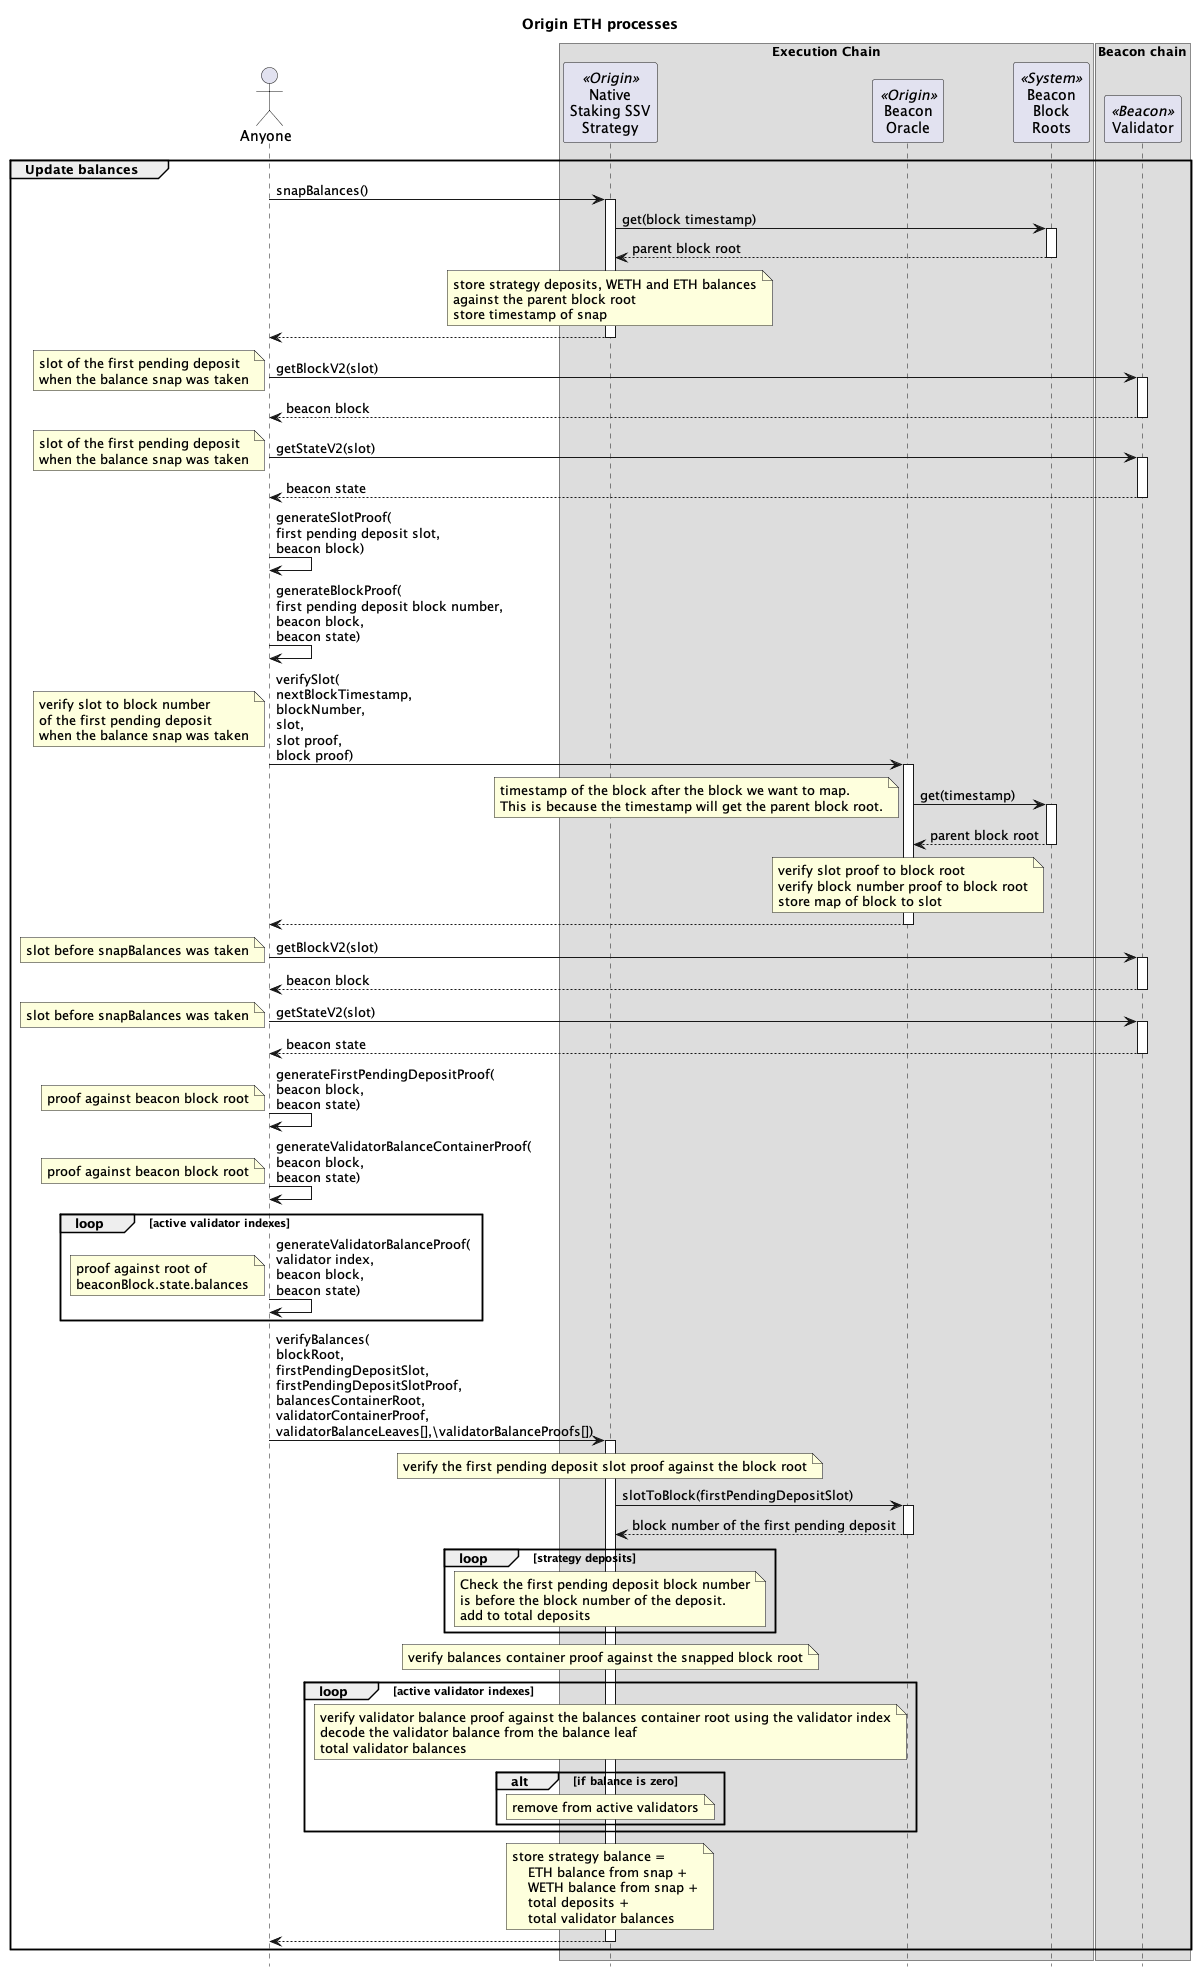

The diagram above was rendered by PlantUML. Its source (embedded in the PNG):
@startuml

skinparam tabSize 2
hide footbox

title "Origin ETH processes"

actor "Anyone" as sender
' actor "Block\nBuilder\n(MEV)" as mev
' actor "Registrator\n(Relayer)" as reg <<Origin>>
' actor "Strategist\n(2/8 Safe)" as strategist <<Origin>>
' actor "Governor\n(Timelock)" as gov <<Origin>>
' actor "Treasury" as treasury <<Origin>>
' participant "API" as api <<P2P>>
' actor "Operators" as ssvOp <<SSV>>

box "Execution Chain"
' participant "Harvester" as harv <<Origin>>
' participant "Dripper" as drip <<Origin>>
' participant "Vault" as vault <<Origin>>
participant "Native\nStaking SSV\nStrategy" as nativeStrat <<Origin>>
' participant "Fee\nAccumulator" as feeAccum <<Origin>>
' participant "SSV Network" as ssvNet <<SSV>>
' participant "Token" as ssv <<SSV>>
' participant "WETH" as weth <<Wrapped ETH>>
participant "Beacon\nOracle" as bo <<Origin>>
' participant "Beacon\nDeposit\nContract" as dep <<System>>
participant "Beacon\nBlock\nRoots" as roots <<System>>
end box

box "Beacon chain"
participant "Validator" as val <<Beacon>>
end box

' group Governor initializes the Native Staking Strategy

' gov -> nativeStrat : initialize()
' activate nativeStrat
' nativeStrat -> ssv : approve(\nSSV Network,\namount)
' activate ssv
' note right : Native Staking Strategy approves\nSSV Network to spend\nSSV tokens
' return
' nativeStrat -> ssvNet : setFeeRecipientAddress(\nFeeAccumulator)
' activate ssvNet
' note right : set FeeAccumulator\nto receive MEV rewards
' return
' return

' gov -> ssv : transfer(\nfrom\nto\namount)
' activate ssv
' note right : transfer SSV tokens\nfrom Governor\nto Native Staking Strategy
' return

' end group

' group Registrator creates a new SSV validator

' reg -> api: POST\neth/staking/ssv/request/create\nuuid,\nvalidatorsCount,\ntype,\nwithdrawalAddress,\nfeeRecipientAddress,\nssvOwnerAddress,\noperationPeriodInDays,\namountPerValidator,\nwithdrawalCredentialsType
' activate api
' note right
' withdrawalAddress is Native Staking Strategy
' feeRecipientAddress is FeeAccumulator contract
' ssvOwnerAddress is Native Staking Strategy
' type is with-encrypt-key
' ecdhPublicKey public key for encrypting the validator keys
' operationPeriodInDays is 0 if not the first validator in the cluster
' amountPerValidator 1 ETH in Gwei to limit front-run deposits
' withdrawalCredentialsType 0x02 for compounding validators
' end note
' api -> api: private key
' note right : generate a validator private key
' api -> api: split(key)
' note right : splits validator key into multiple KeyShares
' return

' reg -> api: GET\neth/staking/ssv/request/status/uuid
' activate api
' return status,\npubkey\nvalidatorRegistration,\nshareData
' note right : validatorRegistration contains the operatorIds and cluster details

' reg -> nativeStrat : registerSsvValidators(\npublicKeys[],\noperatorIds,\nsharesData[],\nssvAmount,\ncluster)
' activate nativeStrat
' note right
' cluster data:
' The number of validators in the cluster
' The index of network fees related to this cluster
' The last index calculated for the cluster
' Flag indicating whether the cluster is active
' The SSV balance of the cluster
' end note
' nativeStrat -> ssvNet : bulkRegisterValidator(\npublicKeys[],\noperatorIds,\nsharesData[],\nssvAmount,\ncluster)
' activate ssvNet
' ssvNet -> ssv : transferFrom(\nfrom\nto\namount)
' activate ssv
' note right: for the first validator\ntransfer SSV tokens\nfrom NodeDelegator\nto SSV Network
' return
' return
' return

' end group

' ... 20 minutes ...

' group Deposit to a new SSV validator

' reg -> api: GET\neth/staking/ssv/request/deposit-data/uuid
' activate api
' return status,\ndepositData
' note right : depositData contains the signature and deposit root

' reg -> nativeStrat : stakeEth(\npubkey,\nsignature,\ndeposit root,\namountGwei)
' activate nativeStrat
' nativeStrat -> weth : withdraw(amountGwei * 1 Gwei)
' activate weth
' note right : WETH burned for ETH
' return ETH

' nativeStrat -> dep : deposit(\npubkey,\nwithdrawal_credentials,\nsignature,\ndeposit root)
' activate dep
' note left
' ETH from Native Staking Strategy is sent to Beacon Deposit.
' Withdrawal credential is the Native Staking Strategy
' end note
' return

' note over nativeStrat
' store deposit pubKeyHash, amountGwei, blockNumber and depositRoot
' end note

' return

' ... Beacon chain slot created for the block ...

' note over val : Pending deposit added\nBeaconBlock.state.PendingDeposits[index]

' ... 13 minutes to many days depending on the deposit queue ...

' note over val
' Validator registered in
' BeaconBlock.state.validators[validatorIndex]
' Validator balance created in
' BeaconBlock.state.balances[balanceIndex]
' end note

' ... four validators are activated each epoch from the Validator Queue (1-10 days) ...

' note over val
' Validator pending activation
' Will activate when another 31 ETH is deposited
' end note
' end group

' group Deposit more to existing validator

' reg -> api: POST\neth/staking/direct/increment-request/create\nuuid\npubkeys,amountPerValidator,withdrawalAddress
' activate api
' note right: amountPerValidator is in Gwei
' return 

' reg -> api: GET\neth/staking/eth/staking/increment-request/status/uuid
' activate api
' return status,\ndepositData
' note right : depositData contains the signature and deposit root

' reg -> nativeStrat : stakeEth(\npubkey,\nsignature,\ndeposit root,\namountGwei)
' activate nativeStrat
' nativeStrat -> weth : withdraw(amountGwei * 1 Gwei)
' activate weth
' note right : WETH burned for ETH
' return ETH

' nativeStrat -> dep : deposit(\npubkey,\nwithdrawal_credentials,\nsignature,\ndeposit root)
' activate dep
' note left
' ETH from Native Staking Strategy is sent to Beacon Deposit.
' Withdrawal credential is the Native Staking Strategy
' end note
' return

' note over nativeStrat
' store deposit pubKeyHash, amountGwei, blockNumber and depositRoot
' end note
' return

' ... Beacon chain slot created for the block ...

' note over val : Pending deposit added\nBeaconBlock.state.PendingDeposits[index]

' ... 13 minutes to many days depending on the deposit queue ...

' note over val: Validator balance updated\nBeaconBlock.state.balances[balanceIndex]

' ... end of the epoch ...

' note over val: Validator activated if >= 32 ETH

' end group

' group Verify validator deposit

' sender -> val : getBlockV2(slot)
' note left : slot the deposit was\ncreated on the execution layer
' activate val
' return beacon block

' sender -> val : getStateV2(slot)
' note left : slot the deposit was\ncreated on the execution layer
' activate val
' return beacon state

' sender -> sender : generateSlotProof(\nslot,\nbeacon block)
' sender -> sender : generateBlockProof(\nblock number,\nbeacon block,\nbeacon state)

' ' map block number to slot in Beacon Oracle
' sender -> bo : verifySlot(\nnextBlockTimestamp,\nblockNumber,\nslot,\nslot proof,\nblock proof)
' activate bo
' bo -> roots : get(timestamp)
' note left
' timestamp of the block after the block we want to map.
' This is because the timestamp will get the parent block root.
' end note
' activate roots
' return parent block root
' note over bo
' verify slot proof to block root
' verify block number proof to block root
' store map of block to slot
' end note
' return

' sender -> val : getBlockV2(slot)
' note left : slot after the deposit was processed
' activate val
' return beacon block

' sender -> val : getStateV2(slot)
' note left : slot after the deposit was processed
' activate val
' return beacon state

' sender -> sender : generateValidatorPubKeyProof(\nvalidator index,\nbeacon block,\nbeacon state)
' sender -> sender : generateFirstPendingDepositSlotProof(\nbeacon block,\nbeacon state)

' sender -> nativeStrat : verifyDeposit(\ndepositDataRoot,\nparentBlockTimestamp,\nmappedBlockNumber,\nvalidatorIndex,\nfirstPendingDepositSlot,\nvalidatorPubKeyProof,\nfirstPendingDepositSlotProof)
' activate nativeStrat

' note over nativeStrat : deposit needs to be before\nor at the mapped block number

' nativeStrat -> bo : slotToBlock(\nmappedBlockNumber)
' note left : map the block number to a slot
' activate bo
' return slot

' note over nativeStrat : Check the mapped slot is\nbefore the first pending deposit slot

' nativeStrat -> roots : get(timestamp)
' note left
' timestamp of the block after the block we want to verify.
' This is because the timestamp will get the parent block root.
' end note
' activate roots
' return parent block root

' note over nativeStrat
' verify the pub key hash saved with the deposit is for the validator index
' verify the slot of the first pending deposit is after the deposit was processed
' remove the deposit
' add validator to active validators if not already
' end note

' end group

group Update balances

sender -> nativeStrat : snapBalances()
activate nativeStrat
nativeStrat -> roots : get(block timestamp)
activate roots
return parent block root
note over nativeStrat
store strategy deposits, WETH and ETH balances
against the parent block root
store timestamp of snap
end note
return


sender -> val : getBlockV2(slot)
note left : slot of the first pending deposit\nwhen the balance snap was taken
activate val
return beacon block

sender -> val : getStateV2(slot)
note left : slot of the first pending deposit\nwhen the balance snap was taken
activate val
return beacon state

sender -> sender : generateSlotProof(\nfirst pending deposit slot,\nbeacon block)
sender -> sender : generateBlockProof(\nfirst pending deposit block number,\nbeacon block,\nbeacon state)

' map block number to slot in Beacon Oracle
sender -> bo : verifySlot(\nnextBlockTimestamp,\nblockNumber,\nslot,\nslot proof,\nblock proof)
note left : verify slot to block number\nof the first pending deposit\nwhen the balance snap was taken
activate bo
bo -> roots : get(timestamp)
note left
timestamp of the block after the block we want to map.
This is because the timestamp will get the parent block root.
end note
activate roots
return parent block root
note over bo
verify slot proof to block root
verify block number proof to block root
store map of block to slot
end note
return

sender -> val : getBlockV2(slot)
note left : slot before snapBalances was taken
activate val
return beacon block

sender -> val : getStateV2(slot)
note left : slot before snapBalances was taken
activate val
return beacon state

sender -> sender : generateFirstPendingDepositProof(\nbeacon block,\nbeacon state)
note left : proof against beacon block root
sender -> sender : generateValidatorBalanceContainerProof(\nbeacon block,\nbeacon state)
note left : proof against beacon block root
loop active validator indexes
sender -> sender : generateValidatorBalanceProof(\nvalidator index,\nbeacon block,\nbeacon state)
note left: proof against root of\nbeaconBlock.state.balances
end

sender -> nativeStrat : verifyBalances(\nblockRoot,\nfirstPendingDepositSlot,\nfirstPendingDepositSlotProof,\nbalancesContainerRoot,\nvalidatorContainerProof,\nvalidatorBalanceLeaves[],\validatorBalanceProofs[])
activate nativeStrat

note over nativeStrat
    verify the first pending deposit slot proof against the block root
end note

nativeStrat -> bo : slotToBlock(firstPendingDepositSlot)
activate bo
return block number of the first pending deposit

loop strategy deposits
note over nativeStrat
Check the first pending deposit block number
is before the block number of the deposit.
add to total deposits
end note
end

note over nativeStrat
    verify balances container proof against the snapped block root
end note

loop active validator indexes
    note over nativeStrat
        verify validator balance proof against the balances container root using the validator index
        decode the validator balance from the balance leaf
        total validator balances
    end note
    alt if balance is zero
        note over nativeStrat
            remove from active validators
        end note
    end
end
note over nativeStrat
    store strategy balance =
        ETH balance from snap +
        WETH balance from snap +
        total deposits +
        total validator balances
end note

return

end group

' group Registrator deposits more SSV to SSV cluster

' strategist -> ssv : transfer(\nto\namount)
' activate ssv
' note right : transfer SSV tokens\nfrom Treasury\nto Native Staking Strategy
' return

' group SSV ClusterScanner
' reg -> ssvNet : getPastEvents(filter)
' activate ssvNet
' note right : get all events where the ownerAddress\nis the Native Staking Strategy
' return events

' reg -> reg : getCluster(events):\n cluster
' note right
' cluster data:
'   validatorCount
'   networkFeeIndex
'   index
'   active
'   balance
' end note
' end group

' strategist -> nativeStrat : depositSSV(\noperatorIds,\namount,\ncluster)
' activate nativeStrat
' nativeStrat -> ssvNet : deposit(\nclusterOwner,\noperatorIds,\namount,\ncluster)
' activate ssvNet
' note right
' clusterOwner is Native Staking Strategy
' operatorIds are the SSV Operators
' amount of SSV tokens
' end note
' ssvNet -> ssv : transferFrom(\nfrom\nto\namount)
' activate ssv
' note right: transfer SSV tokens\nfrom Native Staking Strategy\nto SSV Network
' return
' return
' return
' end group

' group Consensus Rewards

' note over val
' attesting to blocks
' participating in sync committees
' end note
' val -> val : ETH

' ... swept every 8-10 days ...

' note over val : partial withdraw of excess ETH\nfrom validator to the Native Staking Strategy
' val -> nativeStrat : ETH

' note over nativeStrat : Native Staking Strategy's\nWETH balance does not change

' end group

' group Registrator full withdraw from validator

' reg -> nativeStrat : exitSsvValidator(\npublicKey\noperatorIds)
' activate nativeStrat
' nativeStrat -> ssvNet : exitValidator(\npublicKey\noperatorIds)
' activate ssvNet
' return
' return

' ssvOp -> ssvOp : sign(\npk,\nexit message)
' note right : voluntary exit message signed by the validator private key
' ssvOp -> val : signed voluntary exit message
' activate val
' return

' ... wait until validator has exited.\nmin four epochs (~25 min), currently 1.5 hours but can take a number of days depending on the number of validators in the exit queue ...

' reg -> nativeStrat : removeSsvValidator(\npublicKey,\noperatorIds,\ncluster)
' activate nativeStrat
' nativeStrat -> ssvNet : removeValidator(\npublicKey\noperatorIds,\ncluster)
' activate ssvNet
' note right : stop paying SSV to Operators\n and reduce required SSV collateral
' return
' return

' ... wait for the validator to be swept on the Beacon chain\ncurrent time is every 8.5 days ...

' val -> nativeStrat : ETH
' note left : transfer staked ETH and rewards\nfrom Beacon Deposit\nto Native Staking Strategy

' note over nativeStrat : Native Staking Strategy's\nWETH balance does not change

' end group

' group Execution Rewards

' mev -> feeAccum : ETH
' note right : MEV rewards

' sender -> nativeStrat : ETH
' note right : tx priority fees

' note over nativeStrat : Native Staking Strategy's WETH balance\ndoes not change from either

' end group

' group Registrator does accounting of consensus rewards and validator withdrawals

' reg -> nativeStrat : doAccounting()
' activate nativeStrat

' note over nativeStrat
' ETH received since last accounting = current ETH balance - previous consensus rewards
' validator withdrawals = ETH received / 32 ETH
' end note

' nativeStrat -> weth : deposit(\nwithdrawn ETH)
' activate weth
' note left : convert ETH from full withdrawals to WETH
' return

' nativeStrat -> weth : transfer(\nvault,\nwithdrawn ETH)
' activate weth
' note left : transfer withdrawn WETH\nfrom Native Staking Strategy\nto OETH Vault
' return

' note over nativeStrat
' Add remaining ETH to consensus rewards.
' ETH from consensus rewards stays in the Native Staking Strategy.
' end note

' return accounting valid flag

' end group

' group Harvester collects ETH rewards

' sender -> harv : harvestAndTransfer(\nstrategy)
' activate harv
' harv -> nativeStrat : collectRewardTokens()
' activate nativeStrat

' nativeStrat -> feeAccum : collect()
' activate feeAccum
' feeAccum -> nativeStrat : ETH
' note right : send all execution rewards in the FeeAccumulator\nto the Native Staking Stragegy
' return execution rewards

' note over nativeStrat : total rewards = execution rewards + consensus rewards

' note over nativeStrat : reset consensus rewards to zero

' nativeStrat -> weth : deposit(\ntotal rewards)
' activate weth
' note left : convert ETH rewards to WETH
' return

' nativeStrat -> weth : transfer(\nHarvester,\ntotal ETH rewards)
' activate weth
' note left : transfer rewards as WETH\nfrom Native Staking Strategy\nto Harvester
' return

' return

' harv -> weth : transfer(\nDripper,\nETH rewards)
' activate weth
' note left : transfer WETH rewards\nfrom Harvester\nto Dripper
' return

' return

' end group

' group Collect and rebase

' sender -> drip : collectAndRebase()
' activate drip

' drip -> weth : transfer(\nvault,\nstreamed ETH)
' note left : Stream ETH from last collect to now
' activate weth
' note over drip : Recalculate 7 day drip rate\nbased on WETH balance
' return

' drip -> vault : rebase()
' activate vault
' return

' return

' end group

' group Strategist pauses Native Staking Strategy

' strategist -> nativeStrat : pause()
' activate nativeStrat
' return

' end group

' group Strategist unpauses Native Staking Strategy

' strategist -> nativeStrat : manuallyFixAccounting(0, 0, 0)
' activate nativeStrat
' note right : params _validatorsDelta, _consensusRewardsDelta\nand _ethToVaultAmount all set to zero
' nativeStrat -> nativeStrat
' note right : unpause
' return

' end group

@enduml